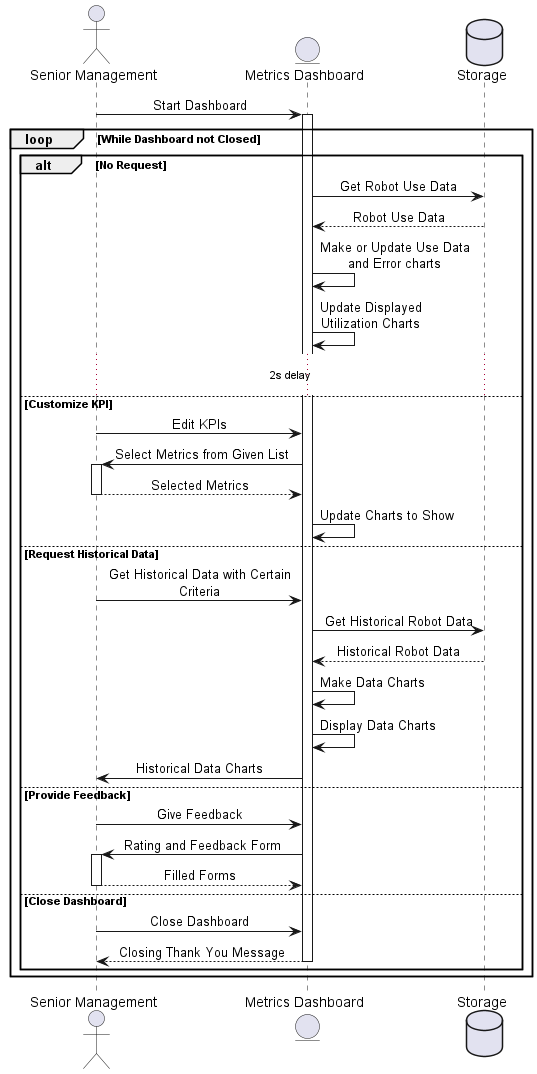

The diagram above was rendered by PlantUML. Its source (embedded in the PNG):
@startuml senior_management

skinparam sequenceMessageAlign center
actor Senior_Manager as "Senior Management"
entity Dashboard as "Metrics Dashboard"
database Storage

Senior_Manager -> Dashboard: Start Dashboard
activate Dashboard
loop While Dashboard not Closed
alt No Request
    Dashboard -> Storage: Get Robot Use Data
    Storage --> Dashboard: Robot Use Data
    Dashboard -> Dashboard: Make or Update Use Data\nand Error charts
    Dashboard -> Dashboard: Update Displayed\nUtilization Charts
    ... 2s delay ...
else Customize KPI
    Senior_Manager -> Dashboard: Edit KPIs
    Dashboard -> Senior_Manager: Select Metrics from Given List
    activate Senior_Manager
    return Selected Metrics
    Dashboard -> Dashboard: Update Charts to Show
else Request Historical Data
    Senior_Manager -> Dashboard: Get Historical Data with Certain\nCriteria
    Dashboard -> Storage: Get Historical Robot Data
    Storage --> Dashboard: Historical Robot Data
    Dashboard -> Dashboard: Make Data Charts
    Dashboard -> Dashboard: Display Data Charts
    Dashboard -> Senior_Manager: Historical Data Charts
else Provide Feedback
    Senior_Manager -> Dashboard: Give Feedback
    Dashboard -> Senior_Manager: Rating and Feedback Form
    activate Senior_Manager
    return Filled Forms
else Close Dashboard
    Senior_Manager -> Dashboard: Close Dashboard
    return Closing Thank You Message
end
end

@enduml